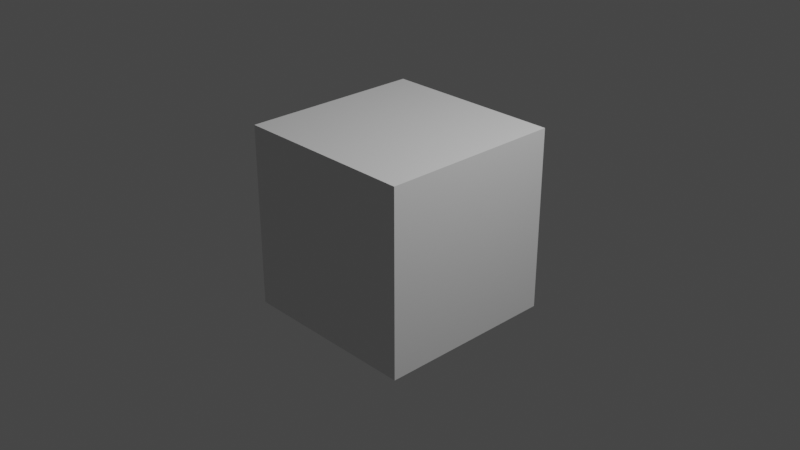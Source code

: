 # Source: practise2.blend  (saved by Blender 3.3.6; exported with 4.5.12 LTS)
import bpy
from mathutils import Matrix  # noqa: F401  (used for matrix-valued properties, if any)

bpy.ops.wm.read_factory_settings(use_empty=True)
scene = bpy.context.scene
scene.name = 'Scene'

# ---- collections
col_collection = bpy.data.collections.new('Collection'); scene.collection.children.link(col_collection)

# ---- materials (node trees are filled in below, after node groups)
mat_material = bpy.data.materials.new('Material')
mat_material.alpha_threshold = 0.0
mat_material.use_transparent_shadow = False
mat_material.roughness = 0.5
mat_material.line_color = (0.0, 0.0, 0.0, 1.0)

# ---- material node trees
mat_material.use_nodes = True; mat_material.node_tree.nodes.clear()
_N = mat_material.node_tree.nodes; _L = mat_material.node_tree.links
n0 = _N.new('ShaderNodeOutputMaterial'); n0.name = 'Material Output'; n0.location = (300, 300)
n1 = _N.new('ShaderNodeBsdfPrincipled'); n1.name = 'Principled BSDF'; n1.location = (10, 300)
n1.distribution = 'GGX'
n1.subsurface_method = 'RANDOM_WALK_SKIN'
n1.inputs[3].default_value = 1.45
n1.inputs[27].default_value = (0.0, 0.0, 0.0, 1.0)
n1.inputs[28].default_value = 1.0
_L.new(n1.outputs[0], n0.inputs[0])
n0.is_active_output = True

# ---- world
world_world = bpy.data.worlds.new('World'); scene.world = world_world
world_world.use_nodes = True; world_world.node_tree.nodes.clear()
_N = world_world.node_tree.nodes; _L = world_world.node_tree.links
n0 = _N.new('ShaderNodeOutputWorld'); n0.name = 'World Output'; n0.location = (300, 300)
n1 = _N.new('ShaderNodeBackground'); n1.name = 'Background'; n1.location = (10, 300)
n1.inputs[0].default_value = (0.05088, 0.05088, 0.05088, 1.0)
_L.new(n1.outputs[0], n0.inputs[0])
n0.is_active_output = True
world_world.color = (0.05088, 0.05088, 0.05088)
world_world.use_sun_shadow = False
world_world.sun_shadow_jitter_overblur = 0.0

# ---- cameras
cam_camera = bpy.data.cameras.new('Camera')
cam_camera.clip_end = 100.0
cam_camera.ortho_scale = 7.314

# ---- lights
light_light = bpy.data.lights.new('Light', 'POINT')
light_light.transmission_factor = 0.0
light_light.energy = 1000.0
light_light.shadow_soft_size = 0.1
light_light.shadow_maximum_resolution = 0.006
light_light.use_absolute_resolution = True

# ---- meshes
me_cube = bpy.data.meshes.new('Cube')
me_cube.from_pydata([(1.0, 1.0, 1.0), (1.0, 1.0, -1.0), (1.0, -1.0, 1.0), (1.0, -1.0, -1.0), (-1.0, 1.0, 1.0), (-1.0, 1.0, -1.0), (-1.0, -1.0, 1.0), (-1.0, -1.0, -1.0)], [], [(0, 4, 6, 2), (3, 2, 6, 7), (7, 6, 4, 5), (5, 1, 3, 7), (1, 0, 2, 3), (5, 4, 0, 1)])
_uv = me_cube.uv_layers.new(name='UVMap')
_uv.uv.foreach_set('vector', [0.625, 0.5, 0.875, 0.5, 0.875, 0.75, 0.625, 0.75, 0.375, 0.75, 0.625, 0.75, 0.625, 1.0, 0.375, 1.0, 0.375, 0.0, 0.625, 0.0, 0.625, 0.25, 0.375, 0.25, 0.125, 0.5, 0.375, 0.5, 0.375, 0.75, 0.125, 0.75, 0.375, 0.5, 0.625, 0.5, 0.625, 0.75, 0.375, 0.75, 0.375, 0.25, 0.625, 0.25, 0.625, 0.5, 0.375, 0.5])
me_cube.materials.append(mat_material)
me_cube.use_mirror_vertex_groups = False
me_cube.update()

# ---- objects
ob_cube = bpy.data.objects.new('Cube', me_cube)
ob_light = bpy.data.objects.new('Light', light_light)
ob_camera = bpy.data.objects.new('Camera', cam_camera)

# ---- transforms, parenting, visibility, modifiers, constraints
ob_cube.location = (0.0, 0.0, 0.0)
ob_cube.lock_rotations_4d = False
ob_cube.empty_display_type = 'ARROWS'
ob_cube.lineart.crease_threshold = 0.0
ob_light.location = (4.076, 1.005, 5.904)
ob_light.rotation_euler = (0.6503, 0.05522, 1.866)
ob_light.lock_rotations_4d = False
ob_light.empty_display_type = 'ARROWS'
ob_light.color = (0.0, 0.0, 0.0, 0.0)
ob_light.lineart.crease_threshold = 0.0
ob_camera.location = (7.359, -6.926, 4.958)
ob_camera.rotation_euler = (1.109, 0.0, 0.8149)
ob_camera.lock_rotations_4d = False
ob_camera.empty_display_type = 'ARROWS'
ob_camera.color = (0.0, 0.0, 0.0, 0.0)
ob_camera.display_type = 'WIRE'
ob_camera.lineart.crease_threshold = 0.0

# ---- collection membership
col_collection.objects.link(ob_cube)
col_collection.objects.link(ob_light)
col_collection.objects.link(ob_camera)

# ---- scene / render settings (as saved in the file)
scene.camera = ob_camera
scene.frame_start = 1; scene.frame_end = 250; scene.frame_set(1)
scene.render.engine = 'BLENDER_EEVEE_NEXT'
scene.cycles.sampling_pattern = 'TABULATED_SOBOL'
scene.cycles.use_light_tree = False
scene.view_settings.view_transform = 'Filmic'
bpy.context.view_layer.update()
